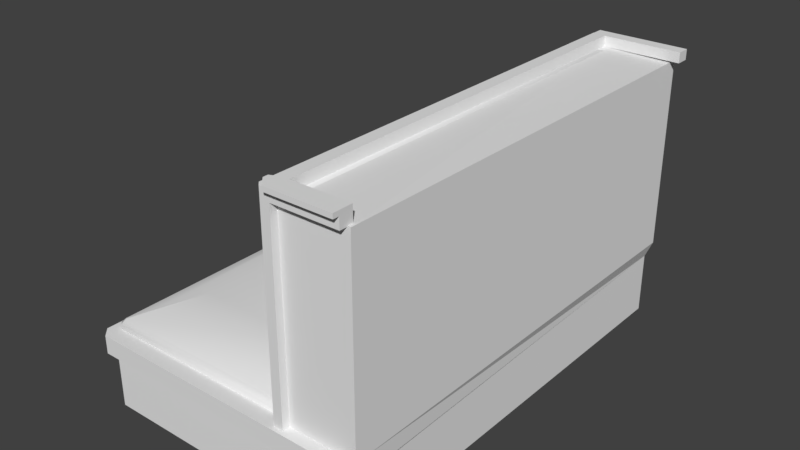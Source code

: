 # Source: Parlor_Seat_single.blend  (saved by Blender 2.79.0; exported with 4.5.12 LTS)
import bpy
from mathutils import Matrix  # noqa: F401  (used for matrix-valued properties, if any)

bpy.ops.wm.read_factory_settings(use_empty=True)
scene = bpy.context.scene
scene.name = 'Scene'

# ---- collections
col_collection_1 = bpy.data.collections.new('Collection 1'); scene.collection.children.link(col_collection_1)

# ---- world
world_world = bpy.data.worlds.new('World'); scene.world = world_world
world_world.color = (0.05088, 0.05088, 0.05088)
world_world.use_sun_shadow = False
world_world.sun_shadow_jitter_overblur = 0.0
world_world.cycles.sampling_method = 'MANUAL'

# ---- meshes
me_cube_011 = bpy.data.meshes.new('Cube.011')
me_cube_011.from_pydata([(-1.469, -2.615, -0.1454), (-1.524, -2.559, -0.1454), (-1.524, 3.086, -0.1454), (-1.469, 3.141, -0.1454), (1.062, -2.559, -0.1454), (1.007, -2.615, -0.1454), (1.007, 3.141, -0.1454), (1.062, 3.086, -0.1454), (-1.464, -2.534, 0.1908), (-1.524, -2.559, 0.1304), (-1.444, -2.554, 0.1908), (-1.469, -2.615, 0.1304), (-1.444, 3.081, 0.1908), (-1.469, 3.141, 0.1304), (-1.464, 3.061, 0.1908), (-1.524, 3.086, 0.1304), (0.9819, -2.554, 0.1908), (1.007, -2.615, 0.1304), (1.002, -2.534, 0.1908), (1.062, -2.559, 0.1304), (1.002, 3.061, 0.1908), (1.062, 3.086, 0.1304), (0.9819, 3.081, 0.1908), (1.007, 3.141, 0.1304), (-1.31, -2.185, 0.2275), (0.8481, 2.712, 0.2275), (-1.31, 2.712, 0.2275), (0.8481, -2.185, 0.2275), (-1.052, -1.601, 0.2652), (0.5907, 2.128, 0.2652), (-1.052, 2.128, 0.2652), (0.5907, -1.601, 0.2652)], [], [(2, 3, 6, 7, 4, 5, 0, 1), (20, 21, 23, 22), (19, 21, 20, 18), (14, 8, 24, 26), (6, 3, 13, 23), (15, 9, 8, 14), (21, 7, 6, 23), (2, 1, 9, 15), (26, 24, 28, 30), (29, 25, 20, 22, 12, 14, 26, 30), (8, 9, 11, 10), (17, 19, 18, 16), (14, 12, 13, 15), (22, 23, 13, 12), (9, 1, 0, 11), (16, 10, 11, 17), (7, 21, 19, 4), (17, 5, 4, 19), (17, 11, 0, 5), (20, 25, 27, 18), (16, 18, 27, 31, 29, 30, 28, 24, 8, 10), (25, 29, 31, 27), (13, 3, 2, 15)])
me_cube_011.polygons.foreach_set('use_smooth', [True] * 23)
_uv = me_cube_011.uv_layers.new(name='UVMap')
_uv.uv.foreach_set('vector', [0.4457, 0.9664, 0.4362, 0.9758, 0.009539, 0.9758, 8.218e-08, 0.9664, 0.0, 0.009383, 0.009539, 0.0, 0.4362, 0.0, 0.4457, 0.009383, 0.4561, 0.01373, 0.4457, 0.009383, 0.4552, 8.084e-08, 0.4596, 0.01034, 0.4457, 0.9663, 0.4457, 0.009383, 0.4561, 0.01373, 0.4561, 0.9622, 0.881, 0.01373, 0.881, 0.9622, 0.8545, 0.9031, 0.8545, 0.07296, 0.939, 4.042e-08, 0.939, 0.2968, 0.8914, 0.2968, 0.8914, 0.0, 0.8914, 0.009383, 0.8914, 0.9663, 0.881, 0.9622, 0.881, 0.01373, 0.939, 0.6767, 0.9865, 0.6767, 0.9865, 0.69, 0.939, 0.69, 0.939, 0.31, 0.939, 0.9867, 0.8914, 0.9867, 0.8914, 0.31, 0.8545, 0.07296, 0.8545, 0.9031, 0.8102, 0.8042, 0.8102, 0.172, 0.527, 0.172, 0.4826, 0.07296, 0.4561, 0.01373, 0.4596, 0.01034, 0.8776, 0.01034, 0.881, 0.01373, 0.8545, 0.07296, 0.8102, 0.172, 0.939, 0.6942, 0.9494, 0.69, 0.9494, 0.7032, 0.939, 0.699, 1.0, 0.01024, 0.9865, 0.01024, 0.9908, 1.01e-08, 0.9957, 0.0, 0.881, 0.01373, 0.8776, 0.01034, 0.8819, 0.0, 0.8914, 0.009383, 0.4596, 0.01034, 0.4552, 8.084e-08, 0.8819, 0.0, 0.8776, 0.01034, 0.9494, 0.69, 0.9969, 0.69, 0.9969, 0.7032, 0.9494, 0.7032, 0.4596, 0.9656, 0.8776, 0.9656, 0.8819, 0.9757, 0.4552, 0.9757, 0.9865, 0.6767, 0.939, 0.6767, 0.939, 4.042e-08, 0.9865, 0.0, 1.0, 0.01024, 1.0, 0.05701, 0.9865, 0.05701, 0.9865, 0.01024, 0.9494, 1.0, 0.9494, 0.7032, 0.9969, 0.7032, 0.9969, 1.0, 0.4561, 0.01373, 0.4826, 0.07296, 0.4826, 0.9031, 0.4561, 0.9622, 0.4596, 0.9656, 0.4561, 0.9622, 0.4826, 0.9031, 0.527, 0.8042, 0.527, 0.172, 0.8102, 0.172, 0.8102, 0.8042, 0.8545, 0.9031, 0.881, 0.9622, 0.8776, 0.9656, 0.4826, 0.07296, 0.527, 0.172, 0.527, 0.8042, 0.4826, 0.9031, 0.8914, 0.2968, 0.939, 0.2968, 0.939, 0.31, 0.8914, 0.31])
me_cube_011.use_remesh_preserve_volume = False
me_cube_011.use_remesh_preserve_attributes = False
me_cube_011.use_mirror_vertex_groups = False
me_cube_011.update()
me_cube_010 = bpy.data.meshes.new('Cube.010')
me_cube_010.from_pydata([(-1.469, -2.615, -0.1454), (-1.524, -2.559, -0.1454), (-1.524, 3.086, -0.1454), (-1.469, 3.141, -0.1454), (1.062, -2.559, -0.1454), (1.007, -2.615, -0.1454), (1.007, 3.141, -0.1454), (1.062, 3.086, -0.1454), (-1.464, -2.534, 0.1908), (-1.524, -2.559, 0.1304), (-1.444, -2.554, 0.1908), (-1.469, -2.615, 0.1304), (-1.444, 3.081, 0.1908), (-1.469, 3.141, 0.1304), (-1.464, 3.061, 0.1908), (-1.524, 3.086, 0.1304), (0.9819, -2.554, 0.1908), (1.007, -2.615, 0.1304), (1.002, -2.534, 0.1908), (1.062, -2.559, 0.1304), (1.002, 3.061, 0.1908), (1.062, 3.086, 0.1304), (0.9819, 3.081, 0.1908), (1.007, 3.141, 0.1304), (-1.31, -2.185, 0.2275), (0.8481, 2.712, 0.2275), (-1.31, 2.712, 0.2275), (0.8481, -2.185, 0.2275), (-1.052, -1.601, 0.2652), (0.5907, 2.128, 0.2652), (-1.052, 2.128, 0.2652), (0.5907, -1.601, 0.2652)], [], [(2, 3, 6, 7, 4, 5, 0, 1), (20, 21, 23, 22), (19, 21, 20, 18), (14, 8, 24, 26), (6, 3, 13, 23), (15, 9, 8, 14), (21, 7, 6, 23), (2, 1, 9, 15), (26, 24, 28, 30), (29, 25, 20, 22, 12, 14, 26, 30), (8, 9, 11, 10), (17, 19, 18, 16), (14, 12, 13, 15), (22, 23, 13, 12), (9, 1, 0, 11), (16, 10, 11, 17), (7, 21, 19, 4), (17, 5, 4, 19), (17, 11, 0, 5), (20, 25, 27, 18), (16, 18, 27, 31, 29, 30, 28, 24, 8, 10), (25, 29, 31, 27), (13, 3, 2, 15)])
me_cube_010.polygons.foreach_set('use_smooth', [True] * 23)
_uv = me_cube_010.uv_layers.new(name='UVMap')
_uv.uv.foreach_set('vector', [0.4457, 0.9664, 0.4362, 0.9758, 0.009539, 0.9758, 8.218e-08, 0.9664, 0.0, 0.009383, 0.009539, 0.0, 0.4362, 0.0, 0.4457, 0.009383, 0.4561, 0.01373, 0.4457, 0.009383, 0.4552, 8.084e-08, 0.4596, 0.01034, 0.4457, 0.9663, 0.4457, 0.009383, 0.4561, 0.01373, 0.4561, 0.9622, 0.881, 0.01373, 0.881, 0.9622, 0.8545, 0.9031, 0.8545, 0.07296, 0.939, 4.042e-08, 0.939, 0.2968, 0.8914, 0.2968, 0.8914, 0.0, 0.8914, 0.009383, 0.8914, 0.9663, 0.881, 0.9622, 0.881, 0.01373, 0.939, 0.6767, 0.9865, 0.6767, 0.9865, 0.69, 0.939, 0.69, 0.939, 0.31, 0.939, 0.9867, 0.8914, 0.9867, 0.8914, 0.31, 0.8545, 0.07296, 0.8545, 0.9031, 0.8102, 0.8042, 0.8102, 0.172, 0.527, 0.172, 0.4826, 0.07296, 0.4561, 0.01373, 0.4596, 0.01034, 0.8776, 0.01034, 0.881, 0.01373, 0.8545, 0.07296, 0.8102, 0.172, 0.939, 0.6942, 0.9494, 0.69, 0.9494, 0.7032, 0.939, 0.699, 1.0, 0.01024, 0.9865, 0.01024, 0.9908, 1.01e-08, 0.9957, 0.0, 0.881, 0.01373, 0.8776, 0.01034, 0.8819, 0.0, 0.8914, 0.009383, 0.4596, 0.01034, 0.4552, 8.084e-08, 0.8819, 0.0, 0.8776, 0.01034, 0.9494, 0.69, 0.9969, 0.69, 0.9969, 0.7032, 0.9494, 0.7032, 0.4596, 0.9656, 0.8776, 0.9656, 0.8819, 0.9757, 0.4552, 0.9757, 0.9865, 0.6767, 0.939, 0.6767, 0.939, 4.042e-08, 0.9865, 0.0, 1.0, 0.01024, 1.0, 0.05701, 0.9865, 0.05701, 0.9865, 0.01024, 0.9494, 1.0, 0.9494, 0.7032, 0.9969, 0.7032, 0.9969, 1.0, 0.4561, 0.01373, 0.4826, 0.07296, 0.4826, 0.9031, 0.4561, 0.9622, 0.4596, 0.9656, 0.4561, 0.9622, 0.4826, 0.9031, 0.527, 0.8042, 0.527, 0.172, 0.8102, 0.172, 0.8102, 0.8042, 0.8545, 0.9031, 0.881, 0.9622, 0.8776, 0.9656, 0.4826, 0.07296, 0.527, 0.172, 0.527, 0.8042, 0.4826, 0.9031, 0.8914, 0.2968, 0.939, 0.2968, 0.939, 0.31, 0.8914, 0.31])
me_cube_010.use_remesh_preserve_volume = False
me_cube_010.use_remesh_preserve_attributes = False
me_cube_010.use_mirror_vertex_groups = False
me_cube_010.update()
me_cube_001 = bpy.data.meshes.new('Cube.001')
me_cube_001.from_pydata([(-1.0, -1.0, 0.04146), (-1.0, 4.806, 0.04146), (2.754, -1.0, 0.04146), (-1.0, 0.0, 0.04146), (2.762, 4.806, 0.04146), (2.762, -1.0, 0.04146), (1.877, -0.9234, 0.01663), (-1.0, 0.5, 0.04146), (0.8811, -1.0, 0.04146), (-1.0, -0.5, 0.04146), (0.8811, 4.806, 0.04146), (1.877, -1.095, 2.55), (1.877, -1.095, 0.01663), (-1.0, 0.75, 0.04146), (-0.05945, -1.0, 0.04146), (-1.0, -0.25, 0.04146), (1.822, 4.806, 0.04146), (1.706, -0.9234, 2.55), (1.706, -0.9234, 0.01663), (1.822, 0.0, 0.04146), (-1.0, 0.25, 0.04146), (1.822, -1.0, 0.04146), (-1.0, -0.75, 0.04146), (-0.05945, 4.806, 0.04146), (1.822, 0.5, 0.04146), (1.822, -0.5, 0.04146), (1.822, -0.25, 0.04146), (1.822, -0.75, 0.04146), (1.822, 0.75, 0.04146), (1.822, 0.25, 0.04146), (1.822, 4.806, 2.525), (2.762, 4.806, 2.525), (2.762, -1.0, 2.558), (1.822, 0.0, 2.525), (1.822, 0.5, 2.525), (1.822, -0.5, 2.525), (2.8, 4.806, 2.525), (1.822, -1.0, 2.558), (1.822, -0.25, 2.525), (1.822, -0.75, 2.558), (1.822, 0.75, 2.525), (1.822, 0.25, 2.525), (1.877, -0.9234, 2.55), (1.877, 4.832, 0.01663), (1.877, 4.66, 2.55), (1.877, 4.66, 0.01663), (1.706, 4.832, 2.55), (1.706, 4.832, 0.01663), (1.706, 4.66, 2.55), (1.706, 4.66, 0.01663), (1.877, 4.832, 2.55), (1.706, -0.9234, 2.687), (1.877, -0.9234, 2.687), (1.877, -1.095, 2.687), (1.706, 4.674, 2.55), (1.877, 4.674, 2.55), (1.706, 4.674, 2.687), (1.877, 4.674, 2.687), (1.755, -1.095, 2.55), (1.706, -1.046, 2.55), (1.755, -1.095, 0.01663), (1.706, -1.046, 0.01663), (1.706, -1.046, 2.687), (1.755, -1.095, 2.687), (2.754, -1.036, -0.1921), (2.641, -1.149, -0.1921), (-0.8874, -1.149, -0.1921), (-1.0, -1.036, -0.1921), (2.641, -1.149, 0.04146), (2.754, -1.036, 0.04146), (-1.0, -1.036, 0.04146), (-0.8874, -1.149, 0.04146), (-0.9109, -1.0, -1.0), (-1.0, -0.9109, -1.0), (-1.0, -0.9109, -0.1921), (-0.9109, -1.0, -0.1921), (-1.0, -1.036, -0.1921), (-1.0, -1.0, -0.103), (-1.0, 4.717, -1.0), (-0.9109, 4.806, -1.0), (-0.9109, 4.806, -0.1921), (-1.0, 4.717, -0.1921), (-1.0, 4.806, -0.103), (2.664, -1.0, -1.0), (2.664, -1.0, -0.1921), (2.754, -1.036, -0.1921), (2.664, 4.806, -1.0), (2.664, 4.806, -0.1921), (2.722, -0.9234, 2.55), (2.722, -1.095, 2.55), (2.722, -0.9234, 2.687), (2.722, -1.095, 2.687), (1.877, -0.9234, 2.746), (1.877, -1.095, 2.746), (2.722, -0.9234, 2.746), (2.722, -1.095, 2.746), (2.722, -1.173, 2.687), (1.877, -1.173, 2.687), (2.722, -1.173, 2.746), (1.877, -1.173, 2.746), (1.756, -0.9769, 2.687), (1.756, -1.041, 2.687), (1.756, -0.9769, 2.746), (1.756, -1.041, 2.746), (1.706, 4.66, 2.684), (1.706, 4.832, 2.684), (1.877, 4.832, 2.684), (1.877, 4.66, 2.684), (2.892, 4.832, 2.55), (2.892, 4.66, 2.55), (2.892, 4.832, 2.684), (2.892, 4.66, 2.684)], [(31, 36), (2, 69)], [(83, 84, 75, 72), (4, 87, 80, 1, 23, 10, 16), (82, 81, 74, 77, 0, 22, 9, 15, 3, 20, 7, 13, 1), (73, 74, 81, 78), (0, 77, 76, 67, 70), (76, 75, 84, 85, 64, 65, 66, 67), (0, 71, 68, 5, 21, 8, 14), (66, 65, 68, 71), (21, 5, 32, 37), (22, 0, 14, 8, 21, 27, 25, 26, 19, 29, 24, 28, 16, 10, 23, 1, 13, 7, 20, 3, 15, 9), (4, 16, 30, 31), (55, 42, 32, 31), (58, 11, 53, 63), (18, 17, 42, 6), (6, 42, 11, 12), (61, 59, 17, 18), (52, 51, 62, 63, 53), (49, 48, 46, 47), (47, 46, 50, 43), (43, 50, 44, 45), (45, 44, 48, 49), (46, 48, 104, 105), (11, 42, 88, 89), (18, 6, 12, 60, 61), (17, 59, 62, 51), (17, 51, 56, 54), (55, 54, 56, 57), (52, 42, 55, 57), (42, 17, 54, 55), (51, 52, 57, 56), (60, 58, 59, 61), (58, 63, 62, 59), (12, 11, 58, 60), (66, 71, 70, 67), (79, 80, 87, 86), (74, 75, 76, 77), (80, 81, 82), (72, 75, 74, 73), (80, 79, 78, 81), (53, 11, 89, 91), (53, 91, 96, 97), (42, 52, 90, 88), (92, 93, 95, 94), (93, 92, 102, 103), (90, 52, 92, 94), (97, 96, 98, 99), (93, 53, 97, 99), (95, 93, 99, 98), (100, 101, 103, 102), (53, 93, 103, 101), (52, 53, 101, 100), (92, 52, 100, 102), (99, 103, 101, 97), (53, 97, 101), (99, 93, 103), (106, 105, 104, 107), (48, 44, 107, 104), (50, 46, 105, 106), (107, 44, 109, 111), (106, 107, 111, 110), (50, 106, 110, 108), (44, 50, 108, 109), (26, 25, 27, 21, 37, 39, 35, 38, 33, 41, 34, 40, 30, 16, 28, 24, 29, 19), (0, 70, 71), (80, 82, 1), (5, 68, 65, 64), (86, 87, 84, 83), (87, 4, 5, 64), (32, 5, 4, 31), (109, 108, 110, 111), (89, 88, 90, 91), (94, 98, 96, 90)])
_uv = me_cube_001.uv_layers.new(name='UVMap')
_uv.uv.foreach_set('vector', [0.9925, 0.6255, 0.9406, 0.6255, 0.9406, 0.2618, 0.9925, 0.2618, 0.1593, 0.7064, 0.1743, 0.5049, 0.1743, 0.9079, 0.382, 0.5, 0.382, 0.4375, 0.382, 0.375, 0.382, 0.3125, 0.9349, 0.0, 0.9406, 0.003952, 0.9406, 0.2535, 0.9349, 0.2574, 0.9257, 0.2574, 0.9257, 0.2463, 0.9257, 0.2353, 0.9257, 0.2242, 0.9257, 0.2131, 0.9257, 0.202, 0.9257, 0.1909, 0.9257, 0.1798, 0.9257, 0.0, 0.9925, 0.2535, 0.9406, 0.2535, 0.9406, 0.003952, 0.9925, 0.003952, 0.9257, 0.2574, 0.9349, 0.2574, 0.9406, 0.259, 0.9406, 0.259, 0.9257, 0.259, 0.354, 0.5, 0.3563, 0.5059, 0.3563, 0.9941, 0.354, 1.0, 0.3539, 1.0, 0.3467, 0.9925, 0.3467, 0.5075, 0.3539, 0.5, 0.009547, 0.5, 0.9257, 0.2696, 0.9257, 0.6309, 0.7544, 0.3973, 0.7544, 0.4439, 0.009547, 0.375, 0.009547, 0.4375, 0.9406, 0.2696, 0.9406, 0.6309, 0.9257, 0.6309, 0.9257, 0.2696, 0.7544, 0.4439, 0.7544, 0.3973, 0.9158, 0.3973, 0.9158, 0.4439, 0.02558, 0.5, 0.009547, 0.5, 0.009547, 0.4375, 0.009547, 0.375, 0.009547, 0.3125, 0.02558, 0.3125, 0.04162, 0.3125, 0.05765, 0.3125, 0.07369, 0.3125, 0.08972, 0.3125, 0.1058, 0.3125, 0.1218, 0.3125, 0.382, 0.3125, 0.382, 0.375, 0.382, 0.4375, 0.382, 0.5, 0.1218, 0.5, 0.1058, 0.5, 0.08972, 0.5, 0.07369, 0.5, 0.05765, 0.5, 0.04162, 0.5, 0.1593, 0.7064, 0.1593, 0.758, 1.529e-08, 0.758, 0.0, 0.7064, 0.9246, 0.6058, 0.9246, 0.3508, 0.9158, 0.3973, 0.0, 0.7064, 0.9169, 0.09258, 0.9169, 0.08649, 0.9257, 0.08649, 0.9257, 0.09258, 0.57, 0.9302, 0.57, 0.7619, 0.5791, 0.7619, 0.5791, 0.9302, 0.9246, 0.7741, 0.9246, 0.9425, 0.917, 0.9425, 0.917, 0.7741, 0.7544, 0.09714, 0.9169, 0.09714, 0.9169, 0.1026, 0.7544, 0.1026, 0.4119, 0.5114, 0.4009, 0.5114, 0.4009, 0.5032, 0.404, 0.5, 0.4119, 0.5, 0.6829, 0.9424, 0.6829, 0.7741, 0.6903, 0.7741, 0.6903, 0.9424, 0.4119, 0.9391, 0.4119, 0.7708, 0.4209, 0.7708, 0.4209, 0.9391, 0.9246, 0.6058, 0.9246, 0.7741, 0.917, 0.7741, 0.917, 0.6058, 0.6747, 0.9424, 0.6747, 0.7741, 0.6829, 0.7741, 0.6829, 0.9424, 0.6903, 0.7741, 0.6829, 0.7741, 0.6829, 0.7652, 0.6903, 0.7652, 0.743, 0.7652, 0.754, 0.7652, 0.754, 0.8813, 0.743, 0.8813, 0.3789, 0.872, 0.3899, 0.872, 0.3899, 0.8834, 0.382, 0.8834, 0.3789, 0.8801, 0.9169, 0.1026, 0.9169, 0.09714, 0.9257, 0.09714, 0.9257, 0.1026, 0.9169, 0.1026, 0.9257, 0.1026, 0.9257, 0.3508, 0.9169, 0.3508, 0.743, 0.8907, 0.743, 0.8813, 0.7517, 0.8813, 0.7517, 0.8907, 0.9158, 0.3508, 0.9246, 0.3508, 0.9246, 0.6058, 0.9158, 0.6058, 0.3899, 0.872, 0.3789, 0.872, 0.3789, 0.5, 0.3899, 0.5, 0.4009, 0.5114, 0.4119, 0.5114, 0.4119, 0.8834, 0.4009, 0.8834, 0.7544, 0.09258, 0.9169, 0.09258, 0.9169, 0.09714, 0.7544, 0.09714, 0.9169, 0.09258, 0.9257, 0.09258, 0.9257, 0.09714, 0.9169, 0.09714, 0.7544, 0.08649, 0.9169, 0.08649, 0.9169, 0.09258, 0.7544, 0.09258, 0.9406, 0.2696, 0.9257, 0.2696, 0.9257, 0.259, 0.9406, 0.259, 0.2261, 0.9079, 0.1743, 0.9079, 0.1743, 0.5049, 0.2261, 0.5049, 0.362, 0.5, 0.3563, 0.5059, 0.354, 0.5, 0.3563, 0.5, 0.1743, 0.9079, 0.1743, 0.9161, 0.1685, 0.9128, 0.9925, 0.2618, 0.9406, 0.2618, 0.9406, 0.2535, 0.9925, 0.2535, 0.1743, 0.9079, 0.2261, 0.9079, 0.2261, 0.9161, 0.1743, 0.9161, 0.9257, 0.08649, 0.9169, 0.08649, 0.9169, 0.0, 0.9257, 0.0, 0.549, 0.885, 0.549, 0.7689, 0.554, 0.7689, 0.554, 0.885, 0.7304, 0.7739, 0.7392, 0.7739, 0.7392, 0.8697, 0.7304, 0.8697, 0.554, 0.77, 0.565, 0.77, 0.565, 0.8861, 0.554, 0.8861, 0.565, 0.77, 0.554, 0.77, 0.5574, 0.7619, 0.5616, 0.7619, 0.7392, 0.8697, 0.7392, 0.7739, 0.743, 0.7739, 0.743, 0.8697, 0.373, 0.5865, 0.373, 0.5, 0.3768, 0.5, 0.3768, 0.5865, 0.3768, 0.5899, 0.373, 0.5899, 0.373, 0.5865, 0.3768, 0.5865, 0.565, 0.8861, 0.565, 0.77, 0.57, 0.77, 0.57, 0.8861, 0.373, 0.6012, 0.373, 0.5983, 0.3768, 0.5983, 0.3768, 0.6012, 0.373, 0.5899, 0.3768, 0.5899, 0.3768, 0.5983, 0.373, 0.5983, 0.538, 0.885, 0.549, 0.885, 0.5456, 0.8931, 0.5414, 0.8931, 0.743, 0.7739, 0.7392, 0.7739, 0.7392, 0.7652, 0.743, 0.7652, 0.3768, 0.5865, 0.3768, 0.5983, 0.373, 0.5983, 0.373, 0.5865, 0.549, 0.885, 0.554, 0.885, 0.5456, 0.8931, 0.57, 0.77, 0.565, 0.77, 0.5616, 0.7619, 0.7084, 0.7766, 0.7084, 0.7652, 0.7194, 0.7652, 0.7194, 0.7766, 0.6829, 0.7741, 0.6747, 0.7741, 0.6747, 0.7652, 0.6829, 0.7652, 0.4209, 0.7708, 0.4119, 0.7708, 0.4119, 0.7619, 0.4209, 0.7619, 0.6747, 0.7652, 0.6747, 0.7741, 0.5831, 0.7741, 0.5831, 0.7652, 0.7084, 0.7766, 0.7194, 0.7766, 0.7194, 0.904, 0.7084, 0.904, 0.4209, 0.7708, 0.4209, 0.7619, 0.5225, 0.7619, 0.5225, 0.7708, 0.7194, 0.7652, 0.7304, 0.7652, 0.7304, 0.8926, 0.7194, 0.8926, 0.7544, 0.4771, 0.7544, 0.466, 0.7544, 0.455, 0.7544, 0.4439, 0.9158, 0.4439, 0.9158, 0.455, 0.9137, 0.466, 0.9137, 0.4771, 0.9137, 0.4882, 0.9137, 0.4993, 0.9137, 0.5104, 0.9137, 0.5215, 0.9137, 0.7013, 0.7544, 0.7013, 0.7544, 0.5215, 0.7544, 0.5104, 0.7544, 0.4993, 0.7544, 0.4882, 0.9257, 0.2574, 0.9257, 0.259, 0.9257, 0.2696, 0.1743, 0.9079, 0.1685, 0.9128, 0.9257, 0.0, 0.7544, 0.3973, 0.9257, 0.6309, 0.3467, 0.9925, 0.3539, 1.0, 0.2261, 0.5049, 0.1743, 0.5049, 0.9406, 0.6255, 0.9925, 0.6255, 0.1743, 0.5049, 0.1593, 0.7064, 0.7544, 0.3973, 0.3539, 1.0, 0.9158, 0.3973, 0.7544, 0.3973, 0.1593, 0.7064, 0.0, 0.7064, 0.5831, 0.7741, 0.5225, 0.7708, 0.7084, 0.904, 0.5831, 0.7652, 0.9169, 0.0, 0.7304, 0.8697, 0.7392, 0.8697, 0.9257, 0.0, 0.743, 0.8697, 0.3768, 0.5, 0.373, 0.5, 0.7392, 0.8697])
me_cube_001.use_remesh_preserve_volume = False
me_cube_001.use_remesh_preserve_attributes = False
me_cube_001.use_mirror_vertex_groups = False
me_cube_001.update()

# ---- objects
ob_cube_008 = bpy.data.objects.new('Cube.008', me_cube_011)
ob_cube_007 = bpy.data.objects.new('Cube.007', me_cube_010)
ob_cube = bpy.data.objects.new('Cube', me_cube_001)

# ---- transforms, parenting, visibility, modifiers, constraints
ob_cube_008.location = (0.6041, 1.591, -0.03773)
ob_cube_008.scale = (1.0, 0.9683, 1.0)
ob_cube_008.lineart.crease_threshold = 0.0
ob_cube_007.location = (1.814, 1.581, 1.666)
ob_cube_007.rotation_euler = (-0.0, -1.571, 0.0)
ob_cube_007.scale = (0.835, 0.9474, 1.0)
ob_cube_007.lineart.crease_threshold = 0.0
ob_cube.location = (0.0, 0.0, 0.0)
ob_cube.lineart.crease_threshold = 0.0

# ---- collection membership
col_collection_1.objects.link(ob_cube_008)
col_collection_1.objects.link(ob_cube_007)
col_collection_1.objects.link(ob_cube)

# ---- scene / render settings (as saved in the file)
scene.frame_start = 1; scene.frame_end = 250; scene.frame_set(1)
scene.render.engine = 'BLENDER_EEVEE_NEXT'
scene.render.resolution_percentage = 50
scene.render.dither_intensity = 0.0
scene.cycles.use_denoising = False
scene.cycles.samples = 128
scene.cycles.sampling_pattern = 'TABULATED_SOBOL'
scene.cycles.use_adaptive_sampling = False
scene.cycles.use_light_tree = False
scene.cycles.blur_glossy = 0.0
scene.cycles.sample_clamp_indirect = 0.0
scene.view_settings.view_transform = 'Standard'
bpy.context.view_layer.update()

# ---- added for rendering (the .blend has no active camera and no usable light): camera, sun
cam_auto = bpy.data.cameras.new('AutoCamera')
cam_auto.lens = 50.0
cam_auto.sensor_width = 36.0
cam_auto.clip_end = 1000.0
ob_auto_camera = bpy.data.objects.new('AutoCamera', cam_auto)
scene.collection.objects.link(ob_auto_camera)
ob_auto_camera.location = (8.41893, -7.13791, 6.85124)
ob_auto_camera.rotation_euler = (1.09748, -7.21219e-08, 0.694738)
scene.camera = ob_auto_camera
light_auto_sun = bpy.data.lights.new('AutoSun', 'SUN')
light_auto_sun.energy = 3.0
light_auto_sun.angle = 0.0523599
ob_auto_sun = bpy.data.objects.new('AutoSun', light_auto_sun)
scene.collection.objects.link(ob_auto_sun)
ob_auto_sun.rotation_euler = (0.872665, 0.174533, 0.523599)
bpy.context.view_layer.update()
